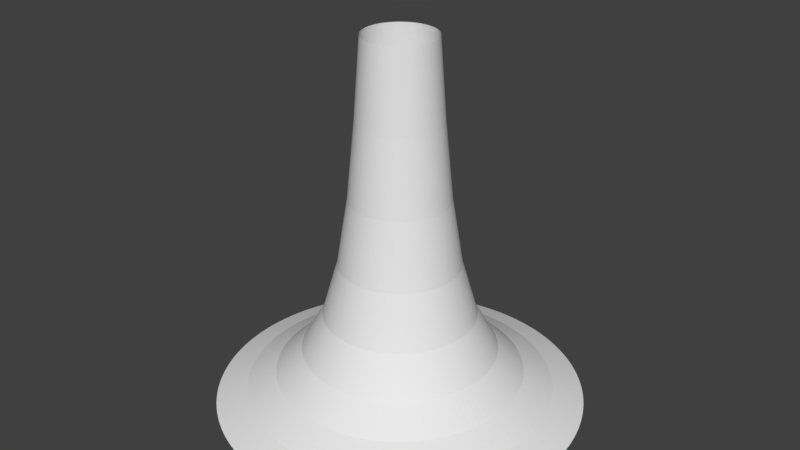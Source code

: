 # Source: Target1.blend  (saved by Blender 2.78.0; exported with 4.5.12 LTS)
import bpy
from mathutils import Matrix  # noqa: F401  (used for matrix-valued properties, if any)

bpy.ops.wm.read_factory_settings(use_empty=True)
scene = bpy.context.scene
scene.name = 'Scene'

# ---- collections
col_collection_1 = bpy.data.collections.new('Collection 1'); scene.collection.children.link(col_collection_1)

# ---- world
world_world = bpy.data.worlds.new('World'); scene.world = world_world
world_world.color = (0.05088, 0.05088, 0.05088)
world_world.use_sun_shadow = False
world_world.sun_shadow_jitter_overblur = 0.0
world_world.cycles.sampling_method = 'MANUAL'

# ---- meshes
me_cylinder = bpy.data.meshes.new('Cylinder')
me_cylinder.from_pydata([(5.953e-08, 0.5, 0.00637), (1.056e-07, 0.09713, 1.006), (0.09755, 0.4904, 0.00637), (0.01895, 0.09526, 1.006), (0.1913, 0.4619, 0.00637), (0.03717, 0.08974, 1.006), (0.2778, 0.4157, 0.00637), (0.05396, 0.08076, 1.006), (0.3536, 0.3536, 0.00637), (0.06868, 0.06868, 1.006), (0.4157, 0.2778, 0.00637), (0.08076, 0.05396, 1.006), (0.4619, 0.1913, 0.00637), (0.08974, 0.03717, 1.006), (0.4904, 0.09755, 0.00637), (0.09526, 0.01895, 1.006), (0.5, 1.892e-07, 0.00637), (0.09713, 2.821e-07, 1.006), (0.4904, -0.09754, 0.00637), (0.09526, -0.01895, 1.006), (0.4619, -0.1913, 0.00637), (0.08974, -0.03717, 1.006), (0.4157, -0.2778, 0.00637), (0.08076, -0.05396, 1.006), (0.3536, -0.3536, 0.00637), (0.06868, -0.06868, 1.006), (0.2778, -0.4157, 0.00637), (0.05396, -0.08076, 1.006), (0.1913, -0.4619, 0.00637), (0.03717, -0.08974, 1.006), (0.09755, -0.4904, 0.00637), (0.01895, -0.09526, 1.006), (-1.034e-07, -0.5, 0.00637), (7.398e-08, -0.09713, 1.006), (-0.09755, -0.4904, 0.00637), (-0.01895, -0.09526, 1.006), (-0.1913, -0.4619, 0.00637), (-0.03717, -0.08974, 1.006), (-0.2778, -0.4157, 0.00637), (-0.05396, -0.08076, 1.006), (-0.3536, -0.3536, 0.00637), (-0.06868, -0.06868, 1.006), (-0.4157, -0.2778, 0.00637), (-0.08076, -0.05396, 1.006), (-0.4619, -0.1913, 0.00637), (-0.08974, -0.03717, 1.006), (-0.4904, -0.09754, 0.00637), (-0.09526, -0.01895, 1.006), (-0.5, 6.343e-07, 0.00637), (-0.09713, 3.685e-07, 1.006), (-0.4904, 0.09755, 0.00637), (-0.09526, 0.01895, 1.006), (-0.4619, 0.1913, 0.00637), (-0.08974, 0.03717, 1.006), (-0.4157, 0.2778, 0.00637), (-0.08076, 0.05396, 1.006), (-0.3536, 0.3536, 0.00637), (-0.06868, 0.06868, 1.006), (-0.2778, 0.4157, 0.00637), (-0.05396, 0.08076, 1.006), (-0.1913, 0.4619, 0.00637), (-0.03717, 0.08974, 1.006), (-0.09754, 0.4904, 0.00637), (-0.01895, 0.09526, 1.006), (1e-07, 0.1588, 0.126), (0.03098, 0.1558, 0.126), (0.06078, 0.1467, 0.126), (0.08824, 0.1321, 0.126), (0.1123, 0.1123, 0.126), (0.1321, 0.08824, 0.126), (0.1467, 0.06078, 0.126), (0.1558, 0.03098, 0.126), (0.1588, 2.607e-07, 0.126), (0.1558, -0.03098, 0.126), (0.1467, -0.06078, 0.126), (0.1321, -0.08824, 0.126), (0.1123, -0.1123, 0.126), (0.08824, -0.1321, 0.126), (0.06078, -0.1467, 0.126), (0.03098, -0.1558, 0.126), (4.829e-08, -0.1588, 0.126), (-0.03098, -0.1558, 0.126), (-0.06078, -0.1467, 0.126), (-0.08824, -0.1321, 0.126), (-0.1123, -0.1123, 0.126), (-0.1321, -0.08824, 0.126), (-0.1467, -0.06078, 0.126), (-0.1558, -0.03098, 0.126), (-0.1588, 4.021e-07, 0.126), (-0.1558, 0.03099, 0.126), (-0.1467, 0.06078, 0.126), (-0.1321, 0.08824, 0.126), (-0.1123, 0.1123, 0.126), (-0.08824, 0.1321, 0.126), (-0.06078, 0.1467, 0.126), (-0.03098, 0.1558, 0.126)], [], [(64, 1, 3, 65), (65, 3, 5, 66), (66, 5, 7, 67), (67, 7, 9, 68), (68, 9, 11, 69), (69, 11, 13, 70), (70, 13, 15, 71), (71, 15, 17, 72), (72, 17, 19, 73), (73, 19, 21, 74), (74, 21, 23, 75), (75, 23, 25, 76), (76, 25, 27, 77), (77, 27, 29, 78), (78, 29, 31, 79), (79, 31, 33, 80), (80, 33, 35, 81), (81, 35, 37, 82), (82, 37, 39, 83), (83, 39, 41, 84), (84, 41, 43, 85), (85, 43, 45, 86), (86, 45, 47, 87), (87, 47, 49, 88), (88, 49, 51, 89), (89, 51, 53, 90), (90, 53, 55, 91), (91, 55, 57, 92), (92, 57, 59, 93), (93, 59, 61, 94), (94, 61, 63, 95), (95, 63, 1, 64), (62, 95, 64, 0), (60, 94, 95, 62), (58, 93, 94, 60), (56, 92, 93, 58), (54, 91, 92, 56), (52, 90, 91, 54), (50, 89, 90, 52), (48, 88, 89, 50), (46, 87, 88, 48), (44, 86, 87, 46), (42, 85, 86, 44), (40, 84, 85, 42), (38, 83, 84, 40), (36, 82, 83, 38), (34, 81, 82, 36), (32, 80, 81, 34), (30, 79, 80, 32), (28, 78, 79, 30), (26, 77, 78, 28), (24, 76, 77, 26), (22, 75, 76, 24), (20, 74, 75, 22), (18, 73, 74, 20), (16, 72, 73, 18), (14, 71, 72, 16), (12, 70, 71, 14), (10, 69, 70, 12), (8, 68, 69, 10), (6, 67, 68, 8), (4, 66, 67, 6), (2, 65, 66, 4), (0, 64, 65, 2)])
_uv = me_cylinder.uv_layers.new(name='UVMap')
_uv.uv.foreach_set('vector', [0.8046, 0.05789, -0.1016, 0.9438, -0.1641, 0.9438, 0.7421, 0.05789, 0.7421, 0.05789, -0.1641, 0.9438, -0.2266, 0.9438, 0.6796, 0.05789, 0.6796, 0.05789, -0.2266, 0.9438, -0.2891, 0.9438, 0.6171, 0.05789, 0.6171, 0.05789, -0.2891, 0.9438, -0.3516, 0.9438, 0.5547, 0.05789, 0.5547, 0.05789, -0.3516, 0.9438, -0.4141, 0.9438, 0.4922, 0.05789, 0.4922, 0.05789, -0.4141, 0.9438, -0.4766, 0.9438, 0.4297, 0.05789, 0.4297, 0.05789, -0.4766, 0.9438, -0.5391, 0.9438, 0.3672, 0.05789, 0.3672, 0.05789, -0.5391, 0.9438, -0.6016, 0.9438, 0.3047, 0.05789, 0.3047, 0.05789, -0.6016, 0.9438, -0.6641, 0.9438, 0.2422, 0.05789, 0.2422, 0.05789, -0.6641, 0.9438, -0.7266, 0.9438, 0.1797, 0.05789, 0.1797, 0.05789, -0.7266, 0.9438, -0.789, 0.9438, 0.1172, 0.05789, 0.1172, 0.05789, -0.789, 0.9438, -0.8515, 0.9438, 0.05471, 0.05789, 0.05471, 0.05789, -0.8515, 0.9438, -0.914, 0.9438, -0.007783, 0.05789, -0.007783, 0.05789, -0.914, 0.9438, -0.9765, 0.9438, -0.07028, 0.05789, -0.07028, 0.05789, -0.9765, 0.9438, -1.039, 0.9438, -0.1328, 0.05789, -0.1328, 0.05789, -1.039, 0.9438, -1.102, 0.9438, -0.1953, 0.05789, -0.1953, 0.05789, -1.102, 0.9438, -1.164, 0.9438, -0.2578, 0.05789, -0.2578, 0.05789, -1.164, 0.9438, -1.226, 0.9438, -0.3202, 0.05789, -0.3202, 0.05789, -1.226, 0.9438, -1.289, 0.9438, -0.3827, 0.05789, -0.3827, 0.05789, -1.289, 0.9438, -1.351, 0.9438, -0.4452, 0.05789, -0.4452, 0.05789, -1.351, 0.9438, -1.414, 0.9438, -0.5077, 0.05789, -0.5077, 0.05789, -1.414, 0.9438, -1.476, 0.9438, -0.5702, 0.05789, -0.5702, 0.05789, -1.476, 0.9438, -1.539, 0.9438, -0.6327, 0.05789, -0.6327, 0.05789, -1.539, 0.9438, -1.601, 0.9438, -0.6952, 0.05789, -0.6952, 0.05789, -1.601, 0.9438, -1.664, 0.9438, -0.7577, 0.05789, 1.242, 0.05789, 0.3358, 0.9438, 0.2733, 0.9438, 1.18, 0.05789, 1.18, 0.05789, 0.2733, 0.9438, 0.2108, 0.9438, 1.117, 0.05789, 1.117, 0.05789, 0.2108, 0.9438, 0.1483, 0.9438, 1.055, 0.05789, 1.055, 0.05789, 0.1483, 0.9438, 0.08585, 0.9438, 0.9921, 0.05789, 0.9921, 0.05789, 0.08585, 0.9438, 0.02336, 0.9438, 0.9296, 0.05789, 0.9296, 0.05789, 0.02336, 0.9438, -0.03914, 0.9438, 0.8671, 0.05789, 0.8671, 0.05789, -0.03914, 0.9438, -0.1016, 0.9438, 0.8046, 0.05789, 1.1, 0.7629, 0.8671, 0.05789, 0.8046, 0.05789, 1.038, 0.7629, 1.163, 0.7629, 0.9296, 0.05789, 0.8671, 0.05789, 1.1, 0.7629, 1.225, 0.7629, 0.9921, 0.05789, 0.9296, 0.05789, 1.163, 0.7629, 1.288, 0.7629, 1.055, 0.05789, 0.9921, 0.05789, 1.225, 0.7629, 1.35, 0.7629, 1.117, 0.05789, 1.055, 0.05789, 1.288, 0.7629, 1.413, 0.7629, 1.18, 0.05789, 1.117, 0.05789, 1.35, 0.7629, 1.475, 0.7629, 1.242, 0.05789, 1.18, 0.05789, 1.413, 0.7629, -0.462, 0.7629, -0.6952, 0.05789, -0.7577, 0.05789, -0.5245, 0.7629, -0.3995, 0.7629, -0.6327, 0.05789, -0.6952, 0.05789, -0.462, 0.7629, -0.337, 0.7629, -0.5702, 0.05789, -0.6327, 0.05789, -0.3995, 0.7629, -0.2745, 0.7629, -0.5077, 0.05789, -0.5702, 0.05789, -0.337, 0.7629, -0.212, 0.7629, -0.4452, 0.05789, -0.5077, 0.05789, -0.2745, 0.7629, -0.1495, 0.7629, -0.3827, 0.05789, -0.4452, 0.05789, -0.212, 0.7629, -0.08704, 0.7629, -0.3202, 0.05789, -0.3827, 0.05789, -0.1495, 0.7629, -0.02455, 0.7629, -0.2578, 0.05789, -0.3202, 0.05789, -0.08704, 0.7629, 0.03794, 0.7629, -0.1953, 0.05789, -0.2578, 0.05789, -0.02455, 0.7629, 0.1004, 0.7629, -0.1328, 0.05789, -0.1953, 0.05789, 0.03794, 0.7629, 0.1629, 0.7629, -0.07028, 0.05789, -0.1328, 0.05789, 0.1004, 0.7629, 0.2254, 0.7629, -0.007783, 0.05789, -0.07028, 0.05789, 0.1629, 0.7629, 0.2879, 0.7629, 0.05471, 0.05789, -0.007783, 0.05789, 0.2254, 0.7629, 0.3504, 0.7629, 0.1172, 0.05789, 0.05471, 0.05789, 0.2879, 0.7629, 0.4129, 0.7629, 0.1797, 0.05789, 0.1172, 0.05789, 0.3504, 0.7629, 0.4754, 0.7629, 0.2422, 0.05789, 0.1797, 0.05789, 0.4129, 0.7629, 0.5379, 0.7629, 0.3047, 0.05789, 0.2422, 0.05789, 0.4754, 0.7629, 0.6004, 0.7629, 0.3672, 0.05789, 0.3047, 0.05789, 0.5379, 0.7629, 0.6629, 0.7629, 0.4297, 0.05789, 0.3672, 0.05789, 0.6004, 0.7629, 0.7254, 0.7629, 0.4922, 0.05789, 0.4297, 0.05789, 0.6629, 0.7629, 0.7879, 0.7629, 0.5547, 0.05789, 0.4922, 0.05789, 0.7254, 0.7629, 0.8504, 0.7629, 0.6171, 0.05789, 0.5547, 0.05789, 0.7879, 0.7629, 0.9128, 0.7629, 0.6796, 0.05789, 0.6171, 0.05789, 0.8504, 0.7629, 0.9753, 0.7629, 0.7421, 0.05789, 0.6796, 0.05789, 0.9128, 0.7629, 1.038, 0.7629, 0.8046, 0.05789, 0.7421, 0.05789, 0.9753, 0.7629])
me_cylinder.use_remesh_preserve_volume = False
me_cylinder.use_remesh_preserve_attributes = False
me_cylinder.use_mirror_vertex_groups = False
me_cylinder.update()

# ---- objects
ob_target = bpy.data.objects.new('Target', me_cylinder)

# ---- transforms, parenting, visibility, modifiers, constraints
ob_target.location = (0.0, 0.0, 0.0)
ob_target.lineart.crease_threshold = 0.0
_m = ob_target.modifiers.new('Subsurf', 'SUBSURF')
_m.uv_smooth = 'PRESERVE_CORNERS'
_m.quality = 2
_m.levels = 2
_m.show_only_control_edges = False

# ---- collection membership
col_collection_1.objects.link(ob_target)

# ---- scene / render settings (as saved in the file)
scene.frame_start = 1; scene.frame_end = 250; scene.frame_set(1)
scene.render.engine = 'BLENDER_EEVEE_NEXT'
scene.render.resolution_percentage = 50
scene.render.dither_intensity = 0.0
scene.cycles.use_denoising = False
scene.cycles.samples = 128
scene.cycles.sampling_pattern = 'TABULATED_SOBOL'
scene.cycles.light_sampling_threshold = 0.0
scene.cycles.use_adaptive_sampling = False
scene.cycles.use_light_tree = False
scene.cycles.blur_glossy = 0.0
scene.cycles.sample_clamp_indirect = 0.0
scene.view_settings.view_transform = 'Standard'
bpy.context.view_layer.update()

# ---- added for rendering (the .blend has no active camera and no usable light): camera, sun
cam_auto = bpy.data.cameras.new('AutoCamera')
cam_auto.lens = 50.0
cam_auto.sensor_width = 36.0
cam_auto.clip_end = 1000.0
ob_auto_camera = bpy.data.objects.new('AutoCamera', cam_auto)
scene.collection.objects.link(ob_auto_camera)
ob_auto_camera.location = (1.60254, -1.92304, 1.7884)
ob_auto_camera.rotation_euler = (1.09748, -7.21219e-08, 0.694738)
scene.camera = ob_auto_camera
light_auto_sun = bpy.data.lights.new('AutoSun', 'SUN')
light_auto_sun.energy = 3.0
light_auto_sun.angle = 0.0523599
ob_auto_sun = bpy.data.objects.new('AutoSun', light_auto_sun)
scene.collection.objects.link(ob_auto_sun)
ob_auto_sun.rotation_euler = (0.872665, 0.174533, 0.523599)
bpy.context.view_layer.update()
